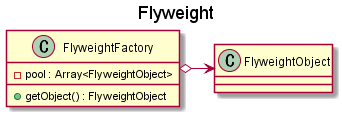

The diagram above was rendered by PlantUML. Its source (embedded in the PNG):
@startuml
title Flyweight

class FlyweightFactory {
  - pool : Array<FlyweightObject>
  + getObject() : FlyweightObject
}

class FlyweightObject {
}

FlyweightFactory o-r-> FlyweightObject

@enduml